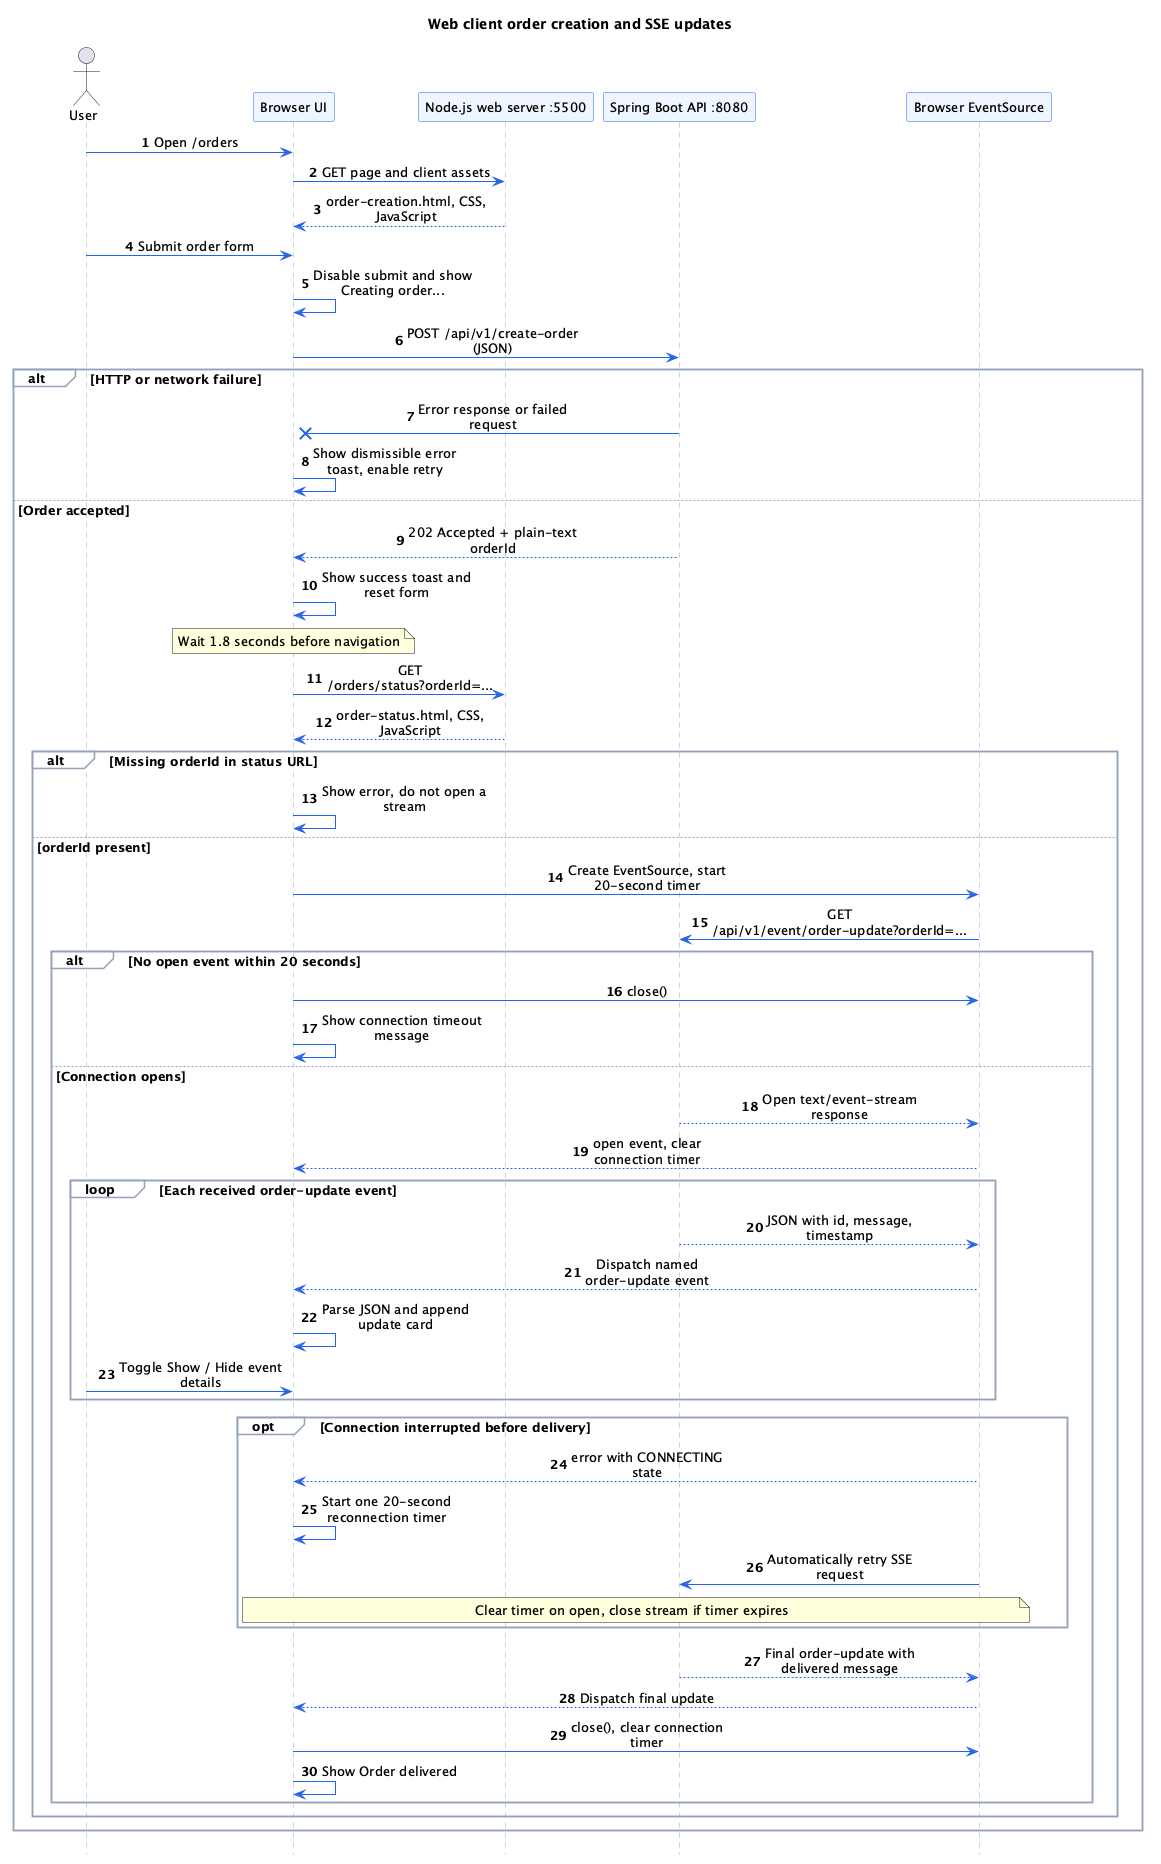

The diagram above was rendered by PlantUML. Its source (embedded in the PNG):
@startuml
title Web client order creation and SSE updates
hide footbox
skinparam backgroundColor #FFFFFF
skinparam defaultFontName SansSerif
skinparam defaultFontSize 13
skinparam sequenceMessageAlign center
skinparam maxMessageSize 180
skinparam sequence {
  ArrowColor #2563EB
  LifeLineBorderColor #94A3B8
  ParticipantBorderColor #2563EB
  ParticipantBackgroundColor #EFF6FF
  GroupBorderColor #94A3B8
  GroupBackgroundColor #F8FAFC
}
autonumber
actor "User" as U
participant "Browser UI" as W
participant "Node.js web server :5500" as N
participant "Spring Boot API :8080" as A
participant "Browser EventSource" as E
U->W: Open /orders
W->N: GET page and client assets
N-->W: order-creation.html, CSS, JavaScript
U->W: Submit order form
W->W: Disable submit and show Creating order...
W->A: POST /api/v1/create-order (JSON)
alt HTTP or network failure
A ->x W: Error response or failed request
W->W: Show dismissible error toast, enable retry
else Order accepted
A-->W: 202 Accepted + plain-text orderId
W->W: Show success toast and reset form
note over W: Wait 1.8 seconds before navigation
W->N: GET /orders/status?orderId=...
N-->W: order-status.html, CSS, JavaScript
alt Missing orderId in status URL
W->W: Show error, do not open a stream
else orderId present
W->E: Create EventSource, start 20-second timer
E->A: GET /api/v1/event/order-update?orderId=...
alt No open event within 20 seconds
W->E: close()
W->W: Show connection timeout message
else Connection opens
A-->E: Open text/event-stream response
E-->W: open event, clear connection timer
loop Each received order-update event
A-->E: JSON with id, message, timestamp
E-->W: Dispatch named order-update event
W->W: Parse JSON and append update card
U->W: Toggle Show / Hide event details
end
opt Connection interrupted before delivery
E-->W: error with CONNECTING state
W->W: Start one 20-second reconnection timer
E->A: Automatically retry SSE request
note over W,E: Clear timer on open, close stream if timer expires
end
A-->E: Final order-update with delivered message
E-->W: Dispatch final update
W->E: close(), clear connection timer
W->W: Show Order delivered
end
end
end
@enduml